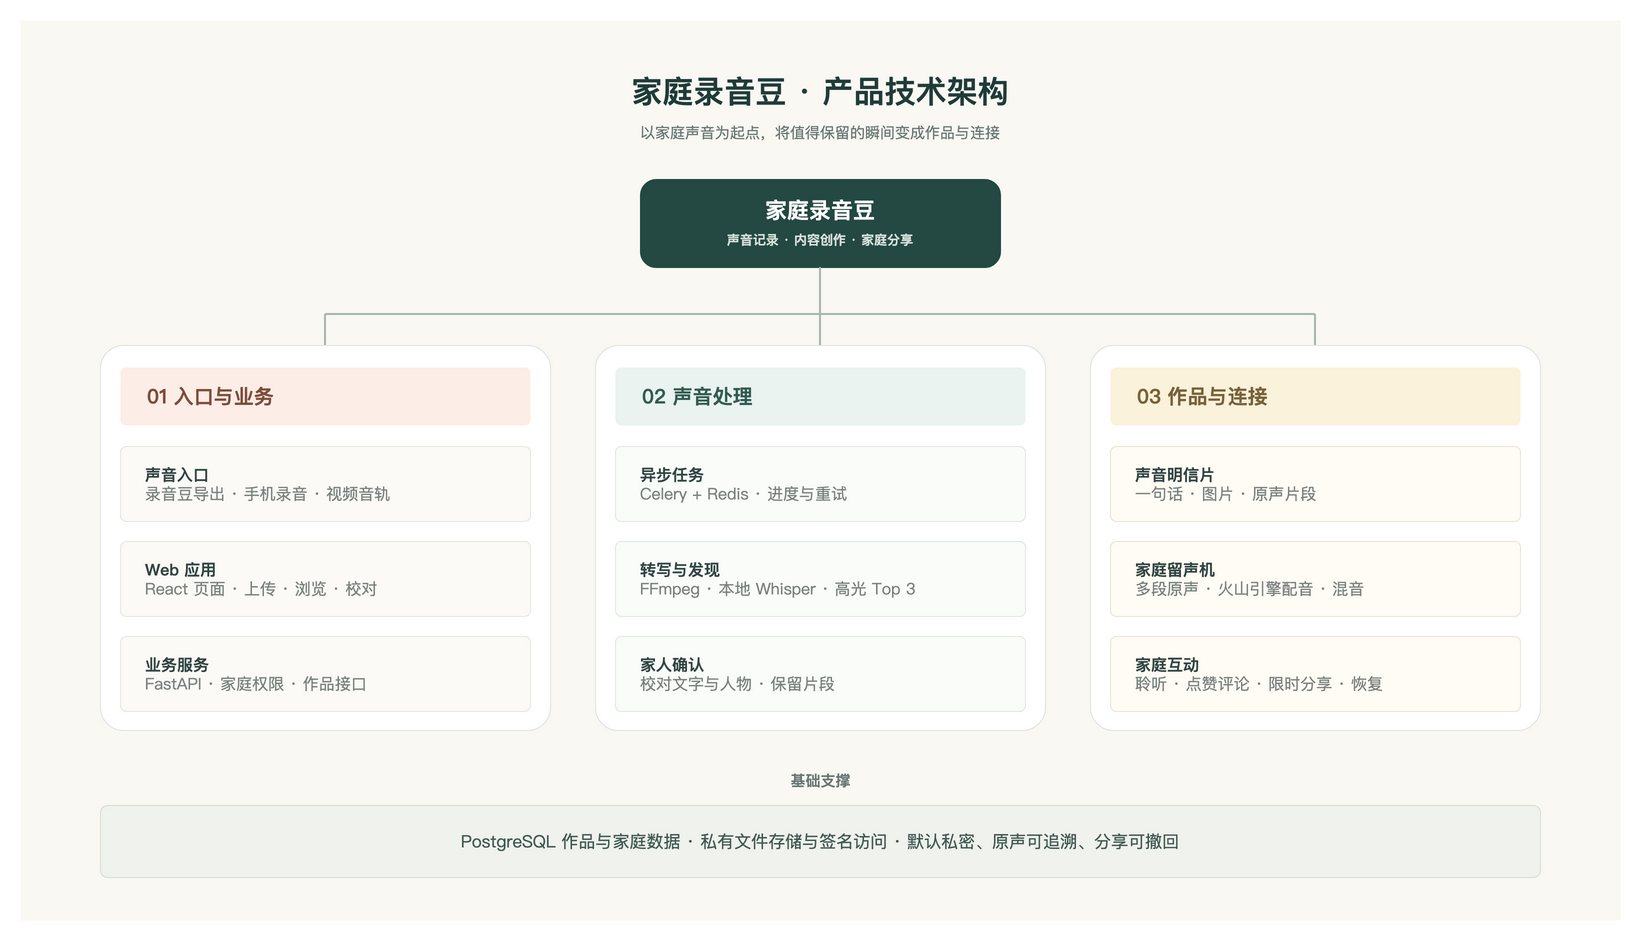

The diagram above was exported from draw.io. Its source (the exported page's mxGraphModel, read from the mxfile embedded in the PNG):
<mxGraphModel dx="1600" dy="900" grid="0" guides="1" tooltips="1" connect="1" arrows="1" fold="1" page="1" pageScale="1" pageWidth="1600" pageHeight="900" math="0" shadow="0">
  <root>
    <mxCell id="0" />
    <mxCell id="1" parent="0" />
    <mxCell id="bg" value="" style="rounded=0;whiteSpace=wrap;html=1;fillColor=#FAF8F3;strokeColor=none;" vertex="1" parent="1">
      <mxGeometry x="0" y="0" width="1600" height="900" as="geometry" />
    </mxCell>
    <mxCell id="title" value="家庭录音豆 · 产品技术架构" style="text;html=1;align=center;verticalAlign=middle;whiteSpace=wrap;fontFamily=PingFang SC;fontSize=31;fontStyle=1;fontColor=#203C39;" vertex="1" parent="1">
      <mxGeometry x="350" y="43" width="900" height="55" as="geometry" />
    </mxCell>
    <mxCell id="subtitle" value="以家庭声音为起点，将值得保留的瞬间变成作品与连接" style="text;html=1;align=center;verticalAlign=middle;whiteSpace=wrap;fontFamily=PingFang SC;fontSize=15;fontColor=#687774;" vertex="1" parent="1">
      <mxGeometry x="400" y="97" width="800" height="30" as="geometry" />
    </mxCell>
    <mxCell id="root" value="家庭录音豆&lt;br&gt;&lt;font color=&quot;#D8E2DC&quot; style=&quot;font-size:13px&quot;&gt;声音记录 · 内容创作 · 家庭分享&lt;/font&gt;" style="rounded=1;arcSize=18;whiteSpace=wrap;html=1;align=center;verticalAlign=middle;fillColor=#244943;strokeColor=#244943;fontFamily=PingFang SC;fontSize=22;fontStyle=1;fontColor=#FFFFFF;spacing=10;" vertex="1" parent="1">
      <mxGeometry x="620" y="159" width="360" height="88" as="geometry" />
    </mxCell>
    <mxCell id="line-stem" value="" style="endArrow=none;startArrow=none;strokeColor=#A6B7B0;strokeWidth=2;" edge="1" parent="1">
      <mxGeometry relative="1" as="geometry">
        <mxPoint x="800" y="247" as="sourcePoint" />
        <mxPoint x="800" y="294" as="targetPoint" />
      </mxGeometry>
    </mxCell>
    <mxCell id="line-trunk" value="" style="endArrow=none;startArrow=none;strokeColor=#A6B7B0;strokeWidth=2;" edge="1" parent="1">
      <mxGeometry relative="1" as="geometry">
        <mxPoint x="305" y="294" as="sourcePoint" />
        <mxPoint x="1295" y="294" as="targetPoint" />
      </mxGeometry>
    </mxCell>
    <mxCell id="line-a" value="" style="endArrow=none;startArrow=none;strokeColor=#A6B7B0;strokeWidth=2;" edge="1" parent="1">
      <mxGeometry relative="1" as="geometry">
        <mxPoint x="305" y="294" as="sourcePoint" />
        <mxPoint x="305" y="325" as="targetPoint" />
      </mxGeometry>
    </mxCell>
    <mxCell id="line-b" value="" style="endArrow=none;startArrow=none;strokeColor=#A6B7B0;strokeWidth=2;" edge="1" parent="1">
      <mxGeometry relative="1" as="geometry">
        <mxPoint x="800" y="294" as="sourcePoint" />
        <mxPoint x="800" y="325" as="targetPoint" />
      </mxGeometry>
    </mxCell>
    <mxCell id="line-c" value="" style="endArrow=none;startArrow=none;strokeColor=#A6B7B0;strokeWidth=2;" edge="1" parent="1">
      <mxGeometry relative="1" as="geometry">
        <mxPoint x="1295" y="294" as="sourcePoint" />
        <mxPoint x="1295" y="325" as="targetPoint" />
      </mxGeometry>
    </mxCell>
    <mxCell id="panel-a" value="" style="rounded=1;arcSize=6;whiteSpace=wrap;html=1;fillColor=#FFFFFF;strokeColor=#DFE5DE;strokeWidth=1;" vertex="1" parent="1">
      <mxGeometry x="80" y="325" width="450" height="385" as="geometry" />
    </mxCell>
    <mxCell id="panel-b" value="" style="rounded=1;arcSize=6;whiteSpace=wrap;html=1;fillColor=#FFFFFF;strokeColor=#DFE5DE;strokeWidth=1;" vertex="1" parent="1">
      <mxGeometry x="575" y="325" width="450" height="385" as="geometry" />
    </mxCell>
    <mxCell id="panel-c" value="" style="rounded=1;arcSize=6;whiteSpace=wrap;html=1;fillColor=#FFFFFF;strokeColor=#DFE5DE;strokeWidth=1;" vertex="1" parent="1">
      <mxGeometry x="1070" y="325" width="450" height="385" as="geometry" />
    </mxCell>
    <mxCell id="head-a" value="01  入口与业务" style="rounded=1;arcSize=10;whiteSpace=wrap;html=1;align=left;verticalAlign=middle;spacingLeft=25;fillColor=#FCEEE6;strokeColor=none;fontFamily=PingFang SC;fontSize=20;fontStyle=1;fontColor=#7D4D3D;" vertex="1" parent="1">
      <mxGeometry x="100" y="347" width="410" height="58" as="geometry" />
    </mxCell>
    <mxCell id="head-b" value="02  声音处理" style="rounded=1;arcSize=10;whiteSpace=wrap;html=1;align=left;verticalAlign=middle;spacingLeft=25;fillColor=#EAF3EF;strokeColor=none;fontFamily=PingFang SC;fontSize=20;fontStyle=1;fontColor=#315C52;" vertex="1" parent="1">
      <mxGeometry x="595" y="347" width="410" height="58" as="geometry" />
    </mxCell>
    <mxCell id="head-c" value="03  作品与连接" style="rounded=1;arcSize=10;whiteSpace=wrap;html=1;align=left;verticalAlign=middle;spacingLeft=25;fillColor=#FBF2DB;strokeColor=none;fontFamily=PingFang SC;fontSize=20;fontStyle=1;fontColor=#77623A;" vertex="1" parent="1">
      <mxGeometry x="1090" y="347" width="410" height="58" as="geometry" />
    </mxCell>
    <mxCell id="a1" value="&lt;b&gt;声音入口&lt;/b&gt;&lt;br&gt;&lt;font color=&quot;#79817D&quot;&gt;录音豆导出 · 手机录音 · 视频音轨&lt;/font&gt;" style="rounded=1;arcSize=8;whiteSpace=wrap;html=1;align=left;verticalAlign=middle;spacingLeft=23;fillColor=#FCFAF7;strokeColor=#E8E7E0;fontFamily=PingFang SC;fontSize=16;fontColor=#314542;" vertex="1" parent="1">
      <mxGeometry x="100" y="426" width="410" height="75" as="geometry" />
    </mxCell>
    <mxCell id="a2" value="&lt;b&gt;Web 应用&lt;/b&gt;&lt;br&gt;&lt;font color=&quot;#79817D&quot;&gt;React 页面 · 上传 · 浏览 · 校对&lt;/font&gt;" style="rounded=1;arcSize=8;whiteSpace=wrap;html=1;align=left;verticalAlign=middle;spacingLeft=23;fillColor=#FCFAF7;strokeColor=#E8E7E0;fontFamily=PingFang SC;fontSize=16;fontColor=#314542;" vertex="1" parent="1">
      <mxGeometry x="100" y="521" width="410" height="75" as="geometry" />
    </mxCell>
    <mxCell id="a3" value="&lt;b&gt;业务服务&lt;/b&gt;&lt;br&gt;&lt;font color=&quot;#79817D&quot;&gt;FastAPI · 家庭权限 · 作品接口&lt;/font&gt;" style="rounded=1;arcSize=8;whiteSpace=wrap;html=1;align=left;verticalAlign=middle;spacingLeft=23;fillColor=#FCFAF7;strokeColor=#E8E7E0;fontFamily=PingFang SC;fontSize=16;fontColor=#314542;" vertex="1" parent="1">
      <mxGeometry x="100" y="616" width="410" height="75" as="geometry" />
    </mxCell>
    <mxCell id="b1" value="&lt;b&gt;异步任务&lt;/b&gt;&lt;br&gt;&lt;font color=&quot;#79817D&quot;&gt;Celery + Redis · 进度与重试&lt;/font&gt;" style="rounded=1;arcSize=8;whiteSpace=wrap;html=1;align=left;verticalAlign=middle;spacingLeft=23;fillColor=#FAFCFA;strokeColor=#E1E9E2;fontFamily=PingFang SC;fontSize=16;fontColor=#314542;" vertex="1" parent="1">
      <mxGeometry x="595" y="426" width="410" height="75" as="geometry" />
    </mxCell>
    <mxCell id="b2" value="&lt;b&gt;转写与发现&lt;/b&gt;&lt;br&gt;&lt;font color=&quot;#79817D&quot;&gt;FFmpeg · 本地 Whisper · 高光 Top 3&lt;/font&gt;" style="rounded=1;arcSize=8;whiteSpace=wrap;html=1;align=left;verticalAlign=middle;spacingLeft=23;fillColor=#FAFCFA;strokeColor=#E1E9E2;fontFamily=PingFang SC;fontSize=16;fontColor=#314542;" vertex="1" parent="1">
      <mxGeometry x="595" y="521" width="410" height="75" as="geometry" />
    </mxCell>
    <mxCell id="b3" value="&lt;b&gt;家人确认&lt;/b&gt;&lt;br&gt;&lt;font color=&quot;#79817D&quot;&gt;校对文字与人物 · 保留片段&lt;/font&gt;" style="rounded=1;arcSize=8;whiteSpace=wrap;html=1;align=left;verticalAlign=middle;spacingLeft=23;fillColor=#FAFCFA;strokeColor=#E1E9E2;fontFamily=PingFang SC;fontSize=16;fontColor=#314542;" vertex="1" parent="1">
      <mxGeometry x="595" y="616" width="410" height="75" as="geometry" />
    </mxCell>
    <mxCell id="c1" value="&lt;b&gt;声音明信片&lt;/b&gt;&lt;br&gt;&lt;font color=&quot;#79817D&quot;&gt;一句话 · 图片 · 原声片段&lt;/font&gt;" style="rounded=1;arcSize=8;whiteSpace=wrap;html=1;align=left;verticalAlign=middle;spacingLeft=23;fillColor=#FFFCF5;strokeColor=#EBE5D4;fontFamily=PingFang SC;fontSize=16;fontColor=#314542;" vertex="1" parent="1">
      <mxGeometry x="1090" y="426" width="410" height="75" as="geometry" />
    </mxCell>
    <mxCell id="c2" value="&lt;b&gt;家庭留声机&lt;/b&gt;&lt;br&gt;&lt;font color=&quot;#79817D&quot;&gt;多段原声 · 火山引擎配音 · 混音&lt;/font&gt;" style="rounded=1;arcSize=8;whiteSpace=wrap;html=1;align=left;verticalAlign=middle;spacingLeft=23;fillColor=#FFFCF5;strokeColor=#EBE5D4;fontFamily=PingFang SC;fontSize=16;fontColor=#314542;" vertex="1" parent="1">
      <mxGeometry x="1090" y="521" width="410" height="75" as="geometry" />
    </mxCell>
    <mxCell id="c3" value="&lt;b&gt;家庭互动&lt;/b&gt;&lt;br&gt;&lt;font color=&quot;#79817D&quot;&gt;聆听 · 点赞评论 · 限时分享 · 恢复&lt;/font&gt;" style="rounded=1;arcSize=8;whiteSpace=wrap;html=1;align=left;verticalAlign=middle;spacingLeft=23;fillColor=#FFFCF5;strokeColor=#EBE5D4;fontFamily=PingFang SC;fontSize=16;fontColor=#314542;" vertex="1" parent="1">
      <mxGeometry x="1090" y="616" width="410" height="75" as="geometry" />
    </mxCell>
    <mxCell id="foundation-label" value="基础支撑" style="text;html=1;align=center;verticalAlign=middle;fontFamily=PingFang SC;fontSize=15;fontStyle=1;fontColor=#687774;" vertex="1" parent="1">
      <mxGeometry x="650" y="745" width="300" height="30" as="geometry" />
    </mxCell>
    <mxCell id="foundation" value="PostgreSQL 作品与家庭数据     ·     私有文件存储与签名访问     ·     默认私密、原声可追溯、分享可撤回" style="rounded=1;arcSize=10;whiteSpace=wrap;html=1;align=center;verticalAlign=middle;fillColor=#EFF2ED;strokeColor=#D5DED6;fontFamily=PingFang SC;fontSize=17;fontColor=#415852;" vertex="1" parent="1">
      <mxGeometry x="80" y="785" width="1440" height="72" as="geometry" />
    </mxCell>
  </root>
</mxGraphModel>